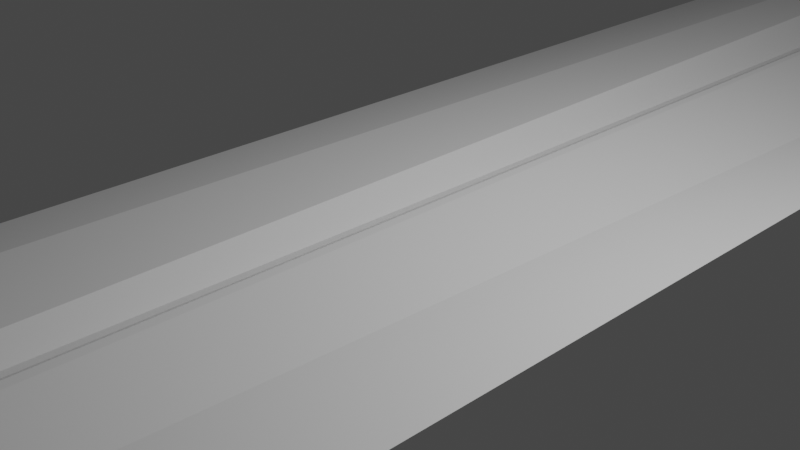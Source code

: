 # Source: sword02.blend  (saved by Blender 2.80.75; exported with 4.5.12 LTS)
import bpy
from mathutils import Matrix  # noqa: F401  (used for matrix-valued properties, if any)

bpy.ops.wm.read_factory_settings(use_empty=True)
scene = bpy.context.scene
scene.name = 'Scene'

# ---- collections
col_collection = bpy.data.collections.new('Collection'); scene.collection.children.link(col_collection)

# ---- materials (node trees are filled in below, after node groups)
mat_material = bpy.data.materials.new('Material')
mat_material.alpha_threshold = 0.0
mat_material.use_transparent_shadow = False
mat_material.line_color = (0.0, 0.0, 0.0, 1.0)

# ---- material node trees
mat_material.use_nodes = True; mat_material.node_tree.nodes.clear()
_N = mat_material.node_tree.nodes; _L = mat_material.node_tree.links
n0 = _N.new('ShaderNodeOutputMaterial'); n0.name = 'Material Output'; n0.location = (300, 300)
n1 = _N.new('ShaderNodeBsdfPrincipled'); n1.name = 'Principled BSDF'; n1.location = (10, 300)
n1.distribution = 'GGX'
n1.subsurface_method = 'BURLEY'
n1.inputs[2].default_value = 0.4
n1.inputs[3].default_value = 1.45
n1.inputs[27].default_value = (0.0, 0.0, 0.0, 1.0)
n1.inputs[28].default_value = 1.0
_L.new(n1.outputs[0], n0.inputs[0])
n0.is_active_output = True

# ---- world
world_world = bpy.data.worlds.new('World'); scene.world = world_world
world_world.use_nodes = True; world_world.node_tree.nodes.clear()
_N = world_world.node_tree.nodes; _L = world_world.node_tree.links
n0 = _N.new('ShaderNodeOutputWorld'); n0.name = 'World Output'; n0.location = (300, 300)
n1 = _N.new('ShaderNodeBackground'); n1.name = 'Background'; n1.location = (10, 300)
n1.inputs[0].default_value = (0.05088, 0.05088, 0.05088, 1.0)
_L.new(n1.outputs[0], n0.inputs[0])
n0.is_active_output = True
world_world.color = (0.05088, 0.05088, 0.05088)
world_world.use_sun_shadow = False
world_world.sun_shadow_jitter_overblur = 0.0

# ---- cameras
cam_camera = bpy.data.cameras.new('Camera')
cam_camera.clip_end = 100.0
cam_camera.ortho_scale = 7.314

# ---- lights
light_light = bpy.data.lights.new('Light', 'POINT')
light_light.transmission_factor = 0.0
light_light.energy = 1000.0
light_light.shadow_soft_size = 0.1
light_light.shadow_maximum_resolution = 0.006
light_light.use_absolute_resolution = True

# ---- meshes
me_cube = bpy.data.meshes.new('Cube')
me_cube.from_pydata([(1.0, 1.0, 0.0), (0.0, -1.0, 0.0), (-1.0, 1.0, 0.0), (0.0, -1.0, 0.0), (0.0, 1.0, -0.8714), (0.0, -1.0, 0.0), (0.0, 1.0, 0.874), (1.0, -0.8079, 0.0), (0.0, -0.8079, -0.09605), (-1.0, -0.8079, 0.0), (0.0, -0.8079, 0.09605), (0.0, -1.0, 0.0), (-0.1278, 1.0, 0.7567), (-0.1278, 1.0, -0.7567), (-0.07631, -0.8079, -0.07258), (-0.07631, -0.8079, 0.07258), (0.1278, 1.0, 0.7567), (0.0, -1.0, 0.0), (0.1278, 1.0, -0.7567), (0.07631, -0.8079, 0.07258), (0.07631, -0.8079, -0.07258), (-1.0, 0.8532, 0.0), (1.0, 0.8532, 0.0), (0.0, 0.8532, -0.9598), (0.0, 0.8532, 0.9572), (-0.1204, 0.8532, 0.7012), (-0.1204, 0.8532, -0.7012), (0.1204, 0.8532, -0.7012), (0.1204, 0.8532, 0.7012), (1.0, 0.7859, 0.0), (0.0, 0.7859, -0.04902), (0.0, 0.7859, 0.04902), (-0.245, 0.7859, 0.6757), (-0.245, 0.7859, -0.6757), (0.245, 0.7859, -0.6757), (0.245, 0.7859, 0.6757), (-1.0, 0.7859, 0.0), (1.0, 0.7121, 0.0), (0.0, 0.7121, -0.0512), (0.0, 0.7121, 0.0512), (-0.2372, 0.7121, 0.6478), (-0.2372, 0.7121, -0.6478), (0.2372, 0.7121, -0.6478), (0.2372, 0.7121, 0.6478), (-1.0, 0.7121, 0.0)], [], [(15, 9, 3, 11), (20, 7, 1, 17), (14, 8, 5, 11), (19, 10, 5, 17), (43, 39, 10, 19), (41, 38, 8, 14), (42, 37, 7, 20), (40, 44, 9, 15), (39, 40, 15, 10), (44, 41, 14, 9), (9, 14, 11, 3), (10, 15, 11, 5), (38, 42, 20, 8), (37, 43, 19, 7), (7, 19, 17, 1), (8, 20, 17, 5), (0, 16, 28, 22), (4, 18, 27, 23), (2, 13, 26, 21), (6, 12, 25, 24), (12, 2, 21, 25), (18, 0, 22, 27), (13, 4, 23, 26), (16, 6, 24, 28), (22, 28, 35, 29), (23, 27, 34, 30), (21, 26, 33, 36), (24, 25, 32, 31), (25, 21, 36, 32), (27, 22, 29, 34), (26, 23, 30, 33), (28, 24, 31, 35), (29, 35, 43, 37), (30, 34, 42, 38), (36, 33, 41, 44), (31, 32, 40, 39), (32, 36, 44, 40), (34, 29, 37, 42), (33, 30, 38, 41), (35, 31, 39, 43)])
_uv = me_cube.uv_layers.new(name='UVMap')
_uv.uv.foreach_set('vector', [0.5625, 0.226, 0.625, 0.226, 0.625, 0.25, 0.5088, 0.25, 0.5625, 0.976, 0.625, 0.976, 0.625, 1.0, 0.5088, 1.0, 0.4375, 0.976, 0.5, 0.976, 0.5, 1.0, 0.4287, 1.0, 0.4375, 0.226, 0.5, 0.226, 0.5, 0.25, 0.4287, 0.25, 0.4375, 0.03599, 0.5, 0.03599, 0.5, 0.226, 0.4375, 0.226, 0.4375, 0.786, 0.5, 0.786, 0.5, 0.976, 0.4375, 0.976, 0.5625, 0.786, 0.625, 0.786, 0.625, 0.976, 0.5625, 0.976, 0.5625, 0.03599, 0.625, 0.03599, 0.625, 0.226, 0.5625, 0.226, 0.5, 0.03599, 0.5625, 0.03599, 0.5625, 0.226, 0.5, 0.226, 0.375, 0.786, 0.4375, 0.786, 0.4375, 0.976, 0.375, 0.976, 0.375, 0.976, 0.4375, 0.976, 0.4287, 1.0, 0.375, 1.0, 0.5, 0.226, 0.5625, 0.226, 0.5088, 0.25, 0.5, 0.25, 0.5, 0.786, 0.5625, 0.786, 0.5625, 0.976, 0.5, 0.976, 0.375, 0.03599, 0.4375, 0.03599, 0.4375, 0.226, 0.375, 0.226, 0.375, 0.226, 0.4375, 0.226, 0.4287, 0.25, 0.375, 0.25, 0.5, 0.976, 0.5625, 0.976, 0.5088, 1.0, 0.5, 1.0, 0.375, 0.0, 0.4375, 0.0, 0.4375, 0.01835, 0.375, 0.01835, 0.5, 0.75, 0.5625, 0.75, 0.5625, 0.7683, 0.5, 0.7683, 0.375, 0.75, 0.4375, 0.75, 0.4375, 0.7683, 0.375, 0.7683, 0.5, 0.0, 0.5625, 0.0, 0.5625, 0.01835, 0.5, 0.01835, 0.5625, 0.0, 0.625, 0.0, 0.625, 0.01835, 0.5625, 0.01835, 0.5625, 0.75, 0.625, 0.75, 0.625, 0.7683, 0.5625, 0.7683, 0.4375, 0.75, 0.5, 0.75, 0.5, 0.7683, 0.4375, 0.7683, 0.4375, 0.0, 0.5, 0.0, 0.5, 0.01835, 0.4375, 0.01835, 0.375, 0.01835, 0.4375, 0.01835, 0.4375, 0.02676, 0.375, 0.02676, 0.5, 0.7683, 0.5625, 0.7683, 0.5625, 0.7768, 0.5, 0.7768, 0.375, 0.7683, 0.4375, 0.7683, 0.4375, 0.7768, 0.375, 0.7768, 0.5, 0.01835, 0.5625, 0.01835, 0.5625, 0.02676, 0.5, 0.02676, 0.5625, 0.01835, 0.625, 0.01835, 0.625, 0.02676, 0.5625, 0.02676, 0.5625, 0.7683, 0.625, 0.7683, 0.625, 0.7768, 0.5625, 0.7768, 0.4375, 0.7683, 0.5, 0.7683, 0.5, 0.7768, 0.4375, 0.7768, 0.4375, 0.01835, 0.5, 0.01835, 0.5, 0.02676, 0.4375, 0.02676, 0.375, 0.02676, 0.4375, 0.02676, 0.4375, 0.03599, 0.375, 0.03599, 0.5, 0.7768, 0.5625, 0.7768, 0.5625, 0.786, 0.5, 0.786, 0.375, 0.7768, 0.4375, 0.7768, 0.4375, 0.786, 0.375, 0.786, 0.5, 0.02676, 0.5625, 0.02676, 0.5625, 0.03599, 0.5, 0.03599, 0.5625, 0.02676, 0.625, 0.02676, 0.625, 0.03599, 0.5625, 0.03599, 0.5625, 0.7768, 0.625, 0.7768, 0.625, 0.786, 0.5625, 0.786, 0.4375, 0.7768, 0.5, 0.7768, 0.5, 0.786, 0.4375, 0.786, 0.4375, 0.02676, 0.5, 0.02676, 0.5, 0.03599, 0.4375, 0.03599])
me_cube.materials.append(mat_material)
me_cube.use_remesh_preserve_volume = False
me_cube.use_remesh_preserve_attributes = False
me_cube.use_mirror_vertex_groups = False
me_cube.update()

# ---- objects
ob_cube = bpy.data.objects.new('Cube', me_cube)
ob_light = bpy.data.objects.new('Light', light_light)
ob_camera = bpy.data.objects.new('Camera', cam_camera)

# ---- transforms, parenting, visibility, modifiers, constraints
ob_cube.location = (0.0, 0.0, 0.0)
ob_cube.scale = (2.671, 45.3, 0.65)
ob_cube.lock_rotations_4d = False
ob_cube.empty_display_type = 'ARROWS'
ob_cube.lineart.crease_threshold = 0.0
ob_light.location = (4.076, 1.005, 5.904)
ob_light.rotation_euler = (0.6503, 0.05522, 1.866)
ob_light.lock_rotations_4d = False
ob_light.empty_display_type = 'ARROWS'
ob_light.color = (0.0, 0.0, 0.0, 0.0)
ob_light.lineart.crease_threshold = 0.0
ob_camera.location = (7.359, -6.926, 4.958)
ob_camera.rotation_euler = (1.109, 0.0, 0.8149)
ob_camera.lock_rotations_4d = False
ob_camera.empty_display_type = 'ARROWS'
ob_camera.color = (0.0, 0.0, 0.0, 0.0)
ob_camera.display_type = 'WIRE'
ob_camera.lineart.crease_threshold = 0.0

# ---- collection membership
col_collection.objects.link(ob_cube)
col_collection.objects.link(ob_light)
col_collection.objects.link(ob_camera)

# ---- scene / render settings (as saved in the file)
scene.camera = ob_camera
scene.frame_start = 1; scene.frame_end = 250; scene.frame_set(1)
scene.render.engine = 'BLENDER_EEVEE_NEXT'
scene.cycles.use_denoising = False
scene.cycles.samples = 128
scene.cycles.sampling_pattern = 'TABULATED_SOBOL'
scene.cycles.use_adaptive_sampling = False
scene.cycles.use_light_tree = False
scene.view_settings.view_transform = 'Filmic'
bpy.context.view_layer.update()

